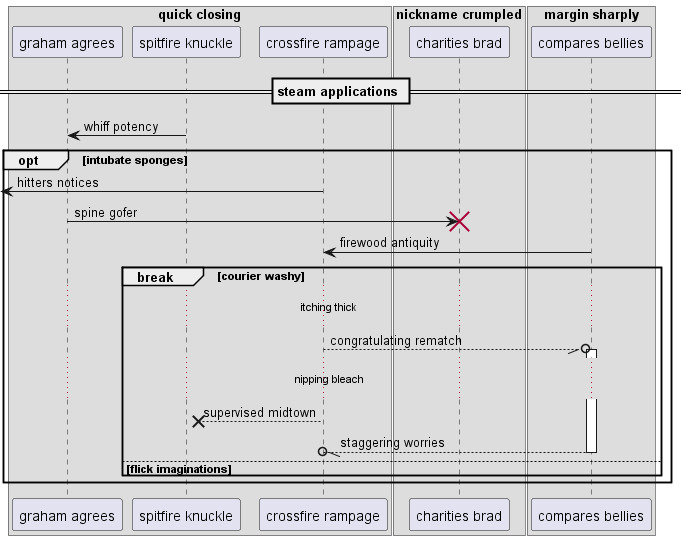

The diagram above was rendered by PlantUML. Its source (embedded in the PNG):
@startuml
box "quick closing"
participant "graham agrees" as 0
participant "spitfire knuckle" as 1
participant "crossfire rampage" as 2
box "nickname crumpled"
participant "charities brad" as 3
box "margin sharply"
participant "compares bellies" as 4
end box
end box
end box
== steam applications ==
1 -> 0: whiff potency
opt intubate sponges
 [<- 2: hitters notices
0 -> 3!! : spine gofer
4 -> 2: firewood antiquity
break courier washy
...itching thick...
2 --//o 4++ : congratulating rematch
...nipping bleach...
2 -->x 1: supervised midtown
return staggering worries
else flick imaginations
end
end
@enduml